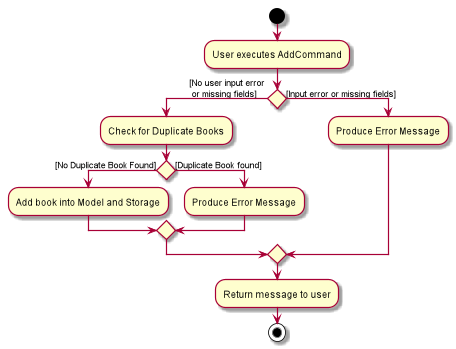

The diagram above was rendered by PlantUML. Its source (embedded in the PNG):
@startuml
start
:User executes AddCommand;

if() then ([No user input error \n or missing fields])
    :Check for Duplicate Books;
    if() then ([No Duplicate Book Found])
        :Add book into Model and Storage;
    else ([Duplicate Book found])
        :Produce Error Message;
    endif
else ([Input error or missing fields])
    :Produce Error Message;
endif
:Return message to user;
stop
@enduml